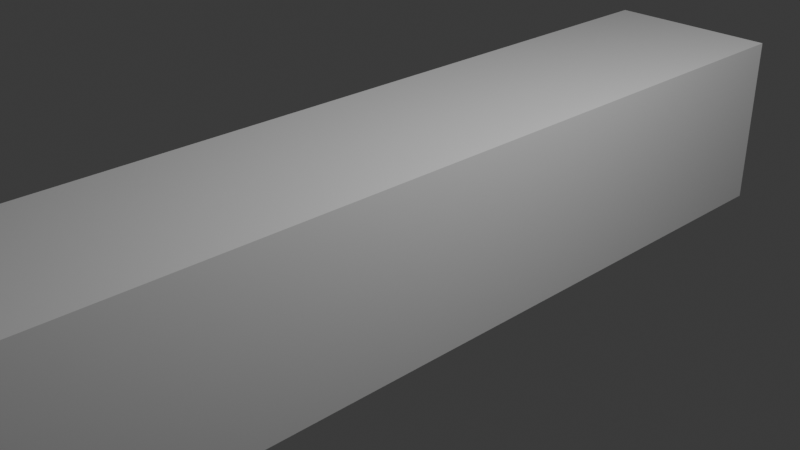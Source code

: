 # Source: ammo_lazer.blend  (saved by Blender 4.0.36; exported with 4.5.12 LTS)
import bpy
from mathutils import Matrix  # noqa: F401  (used for matrix-valued properties, if any)

bpy.ops.wm.read_factory_settings(use_empty=True)
scene = bpy.context.scene
scene.name = 'Scene'

# ---- collections
col_collection = bpy.data.collections.new('Collection'); scene.collection.children.link(col_collection)

# ---- materials (node trees are filled in below, after node groups)
mat_material = bpy.data.materials.new('Material')
mat_material.alpha_threshold = 0.0
mat_material.use_transparent_shadow = False
mat_material.roughness = 0.5
mat_material.line_color = (0.0, 0.0, 0.0, 1.0)

# ---- material node trees
mat_material.use_nodes = True; mat_material.node_tree.nodes.clear()
_N = mat_material.node_tree.nodes; _L = mat_material.node_tree.links
n0 = _N.new('ShaderNodeOutputMaterial'); n0.name = 'Material Output'; n0.location = (300, 300)
n1 = _N.new('ShaderNodeBsdfPrincipled'); n1.name = 'Principled BSDF'; n1.location = (10, 300)
n1.inputs[3].default_value = 1.45
_L.new(n1.outputs[0], n0.inputs[0])
n0.is_active_output = True

# ---- world
world_world = bpy.data.worlds.new('World'); scene.world = world_world
world_world.use_nodes = True; world_world.node_tree.nodes.clear()
_N = world_world.node_tree.nodes; _L = world_world.node_tree.links
n0 = _N.new('ShaderNodeOutputWorld'); n0.name = 'World Output'; n0.location = (300, 300)
n1 = _N.new('ShaderNodeBackground'); n1.name = 'Background'; n1.location = (10, 300)
n1.inputs[0].default_value = (0.05088, 0.05088, 0.05088, 1.0)
_L.new(n1.outputs[0], n0.inputs[0])
n0.is_active_output = True
world_world.color = (0.05088, 0.05088, 0.05088)
world_world.use_sun_shadow = False
world_world.sun_shadow_jitter_overblur = 0.0

# ---- cameras
cam_camera = bpy.data.cameras.new('Camera')
cam_camera.clip_end = 100.0
cam_camera.ortho_scale = 7.314

# ---- lights
light_light = bpy.data.lights.new('Light', 'POINT')
light_light.transmission_factor = 0.0
light_light.use_soft_falloff = False
light_light.energy = 1000.0
light_light.shadow_soft_size = 0.1
light_light.shadow_maximum_resolution = 0.006
light_light.use_absolute_resolution = True

# ---- meshes
me_cube = bpy.data.meshes.new('Cube')
me_cube.from_pydata([(1.0, 1.0, 1.0), (1.0, 1.0, -1.0), (1.0, -1.0, 1.0), (1.0, -1.0, -1.0), (-1.0, 1.0, 1.0), (-1.0, 1.0, -1.0), (-1.0, -1.0, 1.0), (-1.0, -1.0, -1.0)], [], [(0, 4, 6, 2), (3, 2, 6, 7), (7, 6, 4, 5), (5, 1, 3, 7), (1, 0, 2, 3), (5, 4, 0, 1)])
_uv = me_cube.uv_layers.new(name='UVMap')
_uv.uv.foreach_set('vector', [0.625, 0.5, 0.875, 0.5, 0.875, 0.75, 0.625, 0.75, 0.375, 0.75, 0.625, 0.75, 0.625, 1.0, 0.375, 1.0, 0.375, 0.0, 0.625, 0.0, 0.625, 0.25, 0.375, 0.25, 0.125, 0.5, 0.375, 0.5, 0.375, 0.75, 0.125, 0.75, 0.375, 0.5, 0.625, 0.5, 0.625, 0.75, 0.375, 0.75, 0.375, 0.25, 0.625, 0.25, 0.625, 0.5, 0.375, 0.5])
me_cube.materials.append(mat_material)
me_cube.use_mirror_vertex_groups = False
me_cube.update()

# ---- objects
ob_cube = bpy.data.objects.new('Cube', me_cube)
ob_light = bpy.data.objects.new('Light', light_light)
ob_camera = bpy.data.objects.new('Camera', cam_camera)

# ---- transforms, parenting, visibility, modifiers, constraints
ob_cube.location = (0.0, 0.0, 0.0)
ob_cube.rotation_euler = (1.571, -0.0, 0.0)
ob_cube.scale = (1.0, 1.0, 5.0)
ob_cube.lock_rotations_4d = False
ob_cube.empty_display_type = 'ARROWS'
ob_cube.lineart.crease_threshold = 0.0
ob_light.location = (4.076, 1.005, 5.904)
ob_light.rotation_euler = (0.6503, 0.05522, 1.866)
ob_light.lock_rotations_4d = False
ob_light.empty_display_type = 'ARROWS'
ob_light.color = (0.0, 0.0, 0.0, 0.0)
ob_light.lineart.crease_threshold = 0.0
ob_camera.location = (7.359, -6.926, 4.958)
ob_camera.rotation_euler = (1.109, 0.0, 0.8149)
ob_camera.lock_rotations_4d = False
ob_camera.empty_display_type = 'ARROWS'
ob_camera.color = (0.0, 0.0, 0.0, 0.0)
ob_camera.display_type = 'WIRE'
ob_camera.lineart.crease_threshold = 0.0

# ---- collection membership
col_collection.objects.link(ob_cube)
col_collection.objects.link(ob_light)
col_collection.objects.link(ob_camera)

# ---- scene / render settings (as saved in the file)
scene.camera = ob_camera
scene.frame_start = 1; scene.frame_end = 250; scene.frame_set(1)
scene.render.engine = 'BLENDER_EEVEE_NEXT'
scene.cycles.sampling_pattern = 'TABULATED_SOBOL'
bpy.context.view_layer.update()

